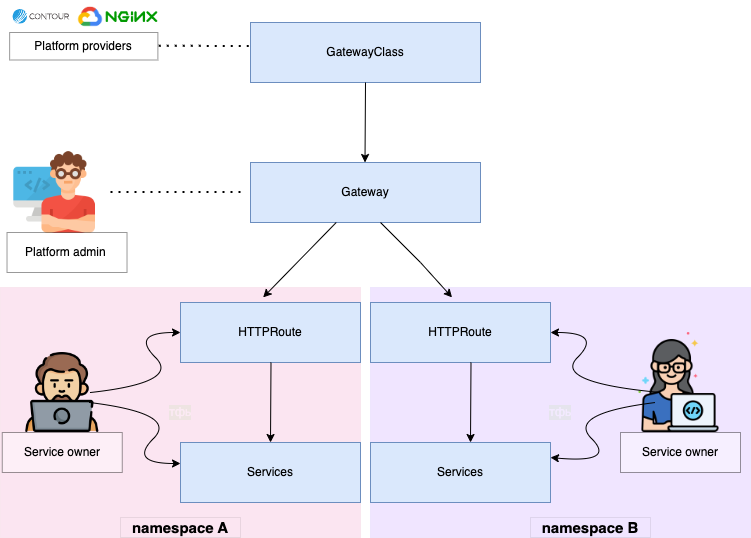

The diagram above was exported from draw.io. Its source (the exported page's mxGraphModel, read from the mxfile embedded in the PNG):
<mxGraphModel dx="946" dy="512" grid="1" gridSize="10" guides="1" tooltips="1" connect="1" arrows="1" fold="1" page="1" pageScale="1" pageWidth="827" pageHeight="1169" math="0" shadow="0">
  <root>
    <mxCell id="0" />
    <mxCell id="1" parent="0" />
    <mxCell id="RN_AHZXvnhKCU-Zspgvr-4" value="тфь" style="rounded=0;whiteSpace=wrap;html=1;dashed=1;dashPattern=1 1;fillColor=#6a00ff;strokeColor=#3700CC;fontColor=#ffffff;labelBackgroundColor=#B9E0A5;textOpacity=20;opacity=10;" parent="1" vertex="1">
      <mxGeometry x="400" y="335" width="380" height="250" as="geometry" />
    </mxCell>
    <mxCell id="RN_AHZXvnhKCU-Zspgvr-1" value="тфь" style="rounded=0;whiteSpace=wrap;html=1;dashed=1;dashPattern=1 1;fillColor=#d80073;strokeColor=#A50040;fontColor=#ffffff;labelBackgroundColor=#B9E0A5;textOpacity=20;opacity=10;" parent="1" vertex="1">
      <mxGeometry x="30" y="335" width="360" height="250" as="geometry" />
    </mxCell>
    <mxCell id="LyMtzbQ8O0_p1Pk9AGCL-1" value="GatewayClass" style="rounded=0;whiteSpace=wrap;html=1;fillColor=#dae8fc;strokeColor=#6c8ebf;" parent="1" vertex="1">
      <mxGeometry x="280" y="70" width="230" height="60" as="geometry" />
    </mxCell>
    <mxCell id="LyMtzbQ8O0_p1Pk9AGCL-2" value="" style="endArrow=classic;html=1;rounded=0;" parent="1" edge="1">
      <mxGeometry width="50" height="50" relative="1" as="geometry">
        <mxPoint x="395" y="130" as="sourcePoint" />
        <mxPoint x="394.5" y="210" as="targetPoint" />
      </mxGeometry>
    </mxCell>
    <mxCell id="LyMtzbQ8O0_p1Pk9AGCL-3" value="Gateway" style="rounded=0;whiteSpace=wrap;html=1;fillColor=#dae8fc;strokeColor=#6c8ebf;" parent="1" vertex="1">
      <mxGeometry x="280" y="210" width="230" height="60" as="geometry" />
    </mxCell>
    <mxCell id="LyMtzbQ8O0_p1Pk9AGCL-4" value="HTTPRoute" style="rounded=0;whiteSpace=wrap;html=1;fillColor=#dae8fc;strokeColor=#6c8ebf;" parent="1" vertex="1">
      <mxGeometry x="210" y="350" width="180" height="60" as="geometry" />
    </mxCell>
    <mxCell id="LyMtzbQ8O0_p1Pk9AGCL-5" value="HTTPRoute" style="rounded=0;whiteSpace=wrap;html=1;fillColor=#dae8fc;strokeColor=#6c8ebf;" parent="1" vertex="1">
      <mxGeometry x="400" y="350" width="180" height="60" as="geometry" />
    </mxCell>
    <mxCell id="LyMtzbQ8O0_p1Pk9AGCL-6" value="" style="endArrow=classic;html=1;rounded=0;entryX=0.459;entryY=-0.085;entryDx=0;entryDy=0;entryPerimeter=0;" parent="1" source="LyMtzbQ8O0_p1Pk9AGCL-3" target="LyMtzbQ8O0_p1Pk9AGCL-4" edge="1">
      <mxGeometry width="50" height="50" relative="1" as="geometry">
        <mxPoint x="260" y="340" as="sourcePoint" />
        <mxPoint x="300" y="340" as="targetPoint" />
      </mxGeometry>
    </mxCell>
    <mxCell id="LyMtzbQ8O0_p1Pk9AGCL-7" value="" style="endArrow=classic;html=1;rounded=0;entryX=0.453;entryY=-0.085;entryDx=0;entryDy=0;entryPerimeter=0;" parent="1" target="LyMtzbQ8O0_p1Pk9AGCL-5" edge="1">
      <mxGeometry width="50" height="50" relative="1" as="geometry">
        <mxPoint x="410" y="270" as="sourcePoint" />
        <mxPoint x="480" y="340" as="targetPoint" />
        <Array as="points">
          <mxPoint x="450" y="310" />
        </Array>
      </mxGeometry>
    </mxCell>
    <mxCell id="LyMtzbQ8O0_p1Pk9AGCL-8" value="" style="endArrow=classic;html=1;rounded=0;" parent="1" edge="1">
      <mxGeometry width="50" height="50" relative="1" as="geometry">
        <mxPoint x="300.5" y="410" as="sourcePoint" />
        <mxPoint x="300" y="490" as="targetPoint" />
      </mxGeometry>
    </mxCell>
    <mxCell id="LyMtzbQ8O0_p1Pk9AGCL-9" value="" style="endArrow=classic;html=1;rounded=0;" parent="1" edge="1">
      <mxGeometry width="50" height="50" relative="1" as="geometry">
        <mxPoint x="500.5" y="410" as="sourcePoint" />
        <mxPoint x="500" y="490" as="targetPoint" />
      </mxGeometry>
    </mxCell>
    <mxCell id="LyMtzbQ8O0_p1Pk9AGCL-10" value="Services" style="rounded=0;whiteSpace=wrap;html=1;fillColor=#dae8fc;strokeColor=#6c8ebf;" parent="1" vertex="1">
      <mxGeometry x="210" y="490" width="180" height="60" as="geometry" />
    </mxCell>
    <mxCell id="LyMtzbQ8O0_p1Pk9AGCL-11" value="Services" style="rounded=0;whiteSpace=wrap;html=1;fillColor=#dae8fc;strokeColor=#6c8ebf;" parent="1" vertex="1">
      <mxGeometry x="400" y="490" width="180" height="60" as="geometry" />
    </mxCell>
    <mxCell id="LyMtzbQ8O0_p1Pk9AGCL-12" value="" style="endArrow=none;dashed=1;html=1;dashPattern=1 3;strokeWidth=2;rounded=0;" parent="1" edge="1">
      <mxGeometry width="50" height="50" relative="1" as="geometry">
        <mxPoint x="140" y="239.5" as="sourcePoint" />
        <mxPoint x="270" y="239.5" as="targetPoint" />
        <Array as="points">
          <mxPoint x="270" y="239.5" />
        </Array>
      </mxGeometry>
    </mxCell>
    <mxCell id="LyMtzbQ8O0_p1Pk9AGCL-14" value="" style="shape=image;verticalLabelPosition=bottom;labelBackgroundColor=default;verticalAlign=top;aspect=fixed;imageAspect=0;image=https://cloud.google.com/_static/cloud/images/social-icon-google-cloud-1200-630.png;" parent="1" vertex="1">
      <mxGeometry x="90" y="48.5" width="60" height="31.5" as="geometry" />
    </mxCell>
    <mxCell id="LyMtzbQ8O0_p1Pk9AGCL-15" value="" style="shape=image;verticalLabelPosition=bottom;labelBackgroundColor=default;verticalAlign=top;aspect=fixed;imageAspect=0;image=https://d33wubrfki0l68.cloudfront.net/b92d8706535e6f2b71f90645fe9ab7b418fb8ca8/ea52e/img/contour.svg;" parent="1" vertex="1">
      <mxGeometry x="39.14" y="53.88" width="63.48" height="20.75" as="geometry" />
    </mxCell>
    <mxCell id="LyMtzbQ8O0_p1Pk9AGCL-19" value="" style="shape=image;verticalLabelPosition=bottom;labelBackgroundColor=default;verticalAlign=top;aspect=fixed;imageAspect=0;image=https://cdn-icons-png.flaticon.com/512/3770/3770431.png;" parent="1" vertex="1">
      <mxGeometry x="51.760000000000005" y="400" width="80" height="80" as="geometry" />
    </mxCell>
    <mxCell id="LyMtzbQ8O0_p1Pk9AGCL-20" value="" style="shape=image;verticalLabelPosition=bottom;labelBackgroundColor=default;verticalAlign=top;aspect=fixed;imageAspect=0;image=https://cdn-icons-png.flaticon.com/512/3270/3270999.png;" parent="1" vertex="1">
      <mxGeometry x="660" y="380" width="100" height="100" as="geometry" />
    </mxCell>
    <mxCell id="LyMtzbQ8O0_p1Pk9AGCL-21" value="" style="curved=1;endArrow=classic;html=1;rounded=0;" parent="1" edge="1">
      <mxGeometry width="50" height="50" relative="1" as="geometry">
        <mxPoint x="120" y="440" as="sourcePoint" />
        <mxPoint x="210" y="380" as="targetPoint" />
        <Array as="points">
          <mxPoint x="210" y="430" />
          <mxPoint x="160" y="380" />
        </Array>
      </mxGeometry>
    </mxCell>
    <mxCell id="LyMtzbQ8O0_p1Pk9AGCL-23" value="" style="curved=1;endArrow=classic;html=1;rounded=0;" parent="1" edge="1">
      <mxGeometry width="50" height="50" relative="1" as="geometry">
        <mxPoint x="119" y="450" as="sourcePoint" />
        <mxPoint x="210" y="511" as="targetPoint" />
        <Array as="points">
          <mxPoint x="208" y="461" />
          <mxPoint x="158" y="511" />
        </Array>
      </mxGeometry>
    </mxCell>
    <mxCell id="LyMtzbQ8O0_p1Pk9AGCL-25" value="" style="curved=1;endArrow=classic;html=1;rounded=0;entryX=1;entryY=0.25;entryDx=0;entryDy=0;" parent="1" target="LyMtzbQ8O0_p1Pk9AGCL-11" edge="1">
      <mxGeometry width="50" height="50" relative="1" as="geometry">
        <mxPoint x="685" y="450" as="sourcePoint" />
        <mxPoint x="594" y="511" as="targetPoint" />
        <Array as="points">
          <mxPoint x="596" y="461" />
          <mxPoint x="646" y="511" />
        </Array>
      </mxGeometry>
    </mxCell>
    <mxCell id="LyMtzbQ8O0_p1Pk9AGCL-26" value="" style="curved=1;endArrow=classic;html=1;rounded=0;" parent="1" edge="1">
      <mxGeometry width="50" height="50" relative="1" as="geometry">
        <mxPoint x="690" y="440" as="sourcePoint" />
        <mxPoint x="580" y="380" as="targetPoint" />
        <Array as="points">
          <mxPoint x="582" y="430" />
          <mxPoint x="632" y="380" />
        </Array>
      </mxGeometry>
    </mxCell>
    <mxCell id="LyMtzbQ8O0_p1Pk9AGCL-27" value="Service owner" style="whiteSpace=wrap;html=1;opacity=40;" parent="1" vertex="1">
      <mxGeometry x="31.760000000000005" y="480" width="120" height="40" as="geometry" />
    </mxCell>
    <mxCell id="LyMtzbQ8O0_p1Pk9AGCL-28" value="Service owner" style="whiteSpace=wrap;html=1;opacity=40;" parent="1" vertex="1">
      <mxGeometry x="650" y="480" width="120" height="40" as="geometry" />
    </mxCell>
    <mxCell id="LyMtzbQ8O0_p1Pk9AGCL-29" value="" style="shape=image;verticalLabelPosition=bottom;labelBackgroundColor=default;verticalAlign=top;aspect=fixed;imageAspect=0;image=https://cdn-icons-png.flaticon.com/512/1995/1995485.png;" parent="1" vertex="1">
      <mxGeometry x="39.14" y="195" width="90" height="90" as="geometry" />
    </mxCell>
    <mxCell id="LyMtzbQ8O0_p1Pk9AGCL-30" value="Platform admin&amp;nbsp;" style="whiteSpace=wrap;html=1;opacity=40;" parent="1" vertex="1">
      <mxGeometry x="36.52" y="280" width="120" height="40" as="geometry" />
    </mxCell>
    <mxCell id="LyMtzbQ8O0_p1Pk9AGCL-31" value="&lt;div style=&quot;&quot;&gt;&lt;span style=&quot;background-color: initial;&quot;&gt;Platform providers&lt;/span&gt;&lt;/div&gt;" style="whiteSpace=wrap;html=1;opacity=40;align=center;" parent="1" vertex="1">
      <mxGeometry x="39.14" y="80" width="148.24" height="27.5" as="geometry" />
    </mxCell>
    <mxCell id="LyMtzbQ8O0_p1Pk9AGCL-33" value="" style="endArrow=none;dashed=1;html=1;dashPattern=1 3;strokeWidth=2;rounded=0;" parent="1" edge="1">
      <mxGeometry width="50" height="50" relative="1" as="geometry">
        <mxPoint x="188.24" y="93.25" as="sourcePoint" />
        <mxPoint x="280" y="93.5" as="targetPoint" />
        <Array as="points">
          <mxPoint x="280" y="93.5" />
        </Array>
      </mxGeometry>
    </mxCell>
    <mxCell id="RN_AHZXvnhKCU-Zspgvr-3" value="namespace A" style="rounded=0;whiteSpace=wrap;html=1;dashed=1;dashPattern=1 1;labelBackgroundColor=none;fillColor=none;opacity=15;fontColor=#000000;fontStyle=1;fontSize=15;" parent="1" vertex="1">
      <mxGeometry x="150" y="565" width="120" height="20" as="geometry" />
    </mxCell>
    <mxCell id="RN_AHZXvnhKCU-Zspgvr-6" value="namespace B" style="rounded=0;whiteSpace=wrap;html=1;dashed=1;dashPattern=1 1;labelBackgroundColor=none;fillColor=none;opacity=15;fontColor=#000000;fontStyle=1;fontSize=15;" parent="1" vertex="1">
      <mxGeometry x="560" y="565" width="120" height="20" as="geometry" />
    </mxCell>
    <mxCell id="_WuJJLASYrfACrPwUnfc-1" value="" style="shape=image;verticalLabelPosition=bottom;labelBackgroundColor=default;verticalAlign=top;aspect=fixed;imageAspect=0;image=https://upload.wikimedia.org/wikipedia/commons/thumb/c/c5/Nginx_logo.svg/2560px-Nginx_logo.svg.png;" parent="1" vertex="1">
      <mxGeometry x="135.62" y="59.25" width="51.76" height="10.75" as="geometry" />
    </mxCell>
  </root>
</mxGraphModel>